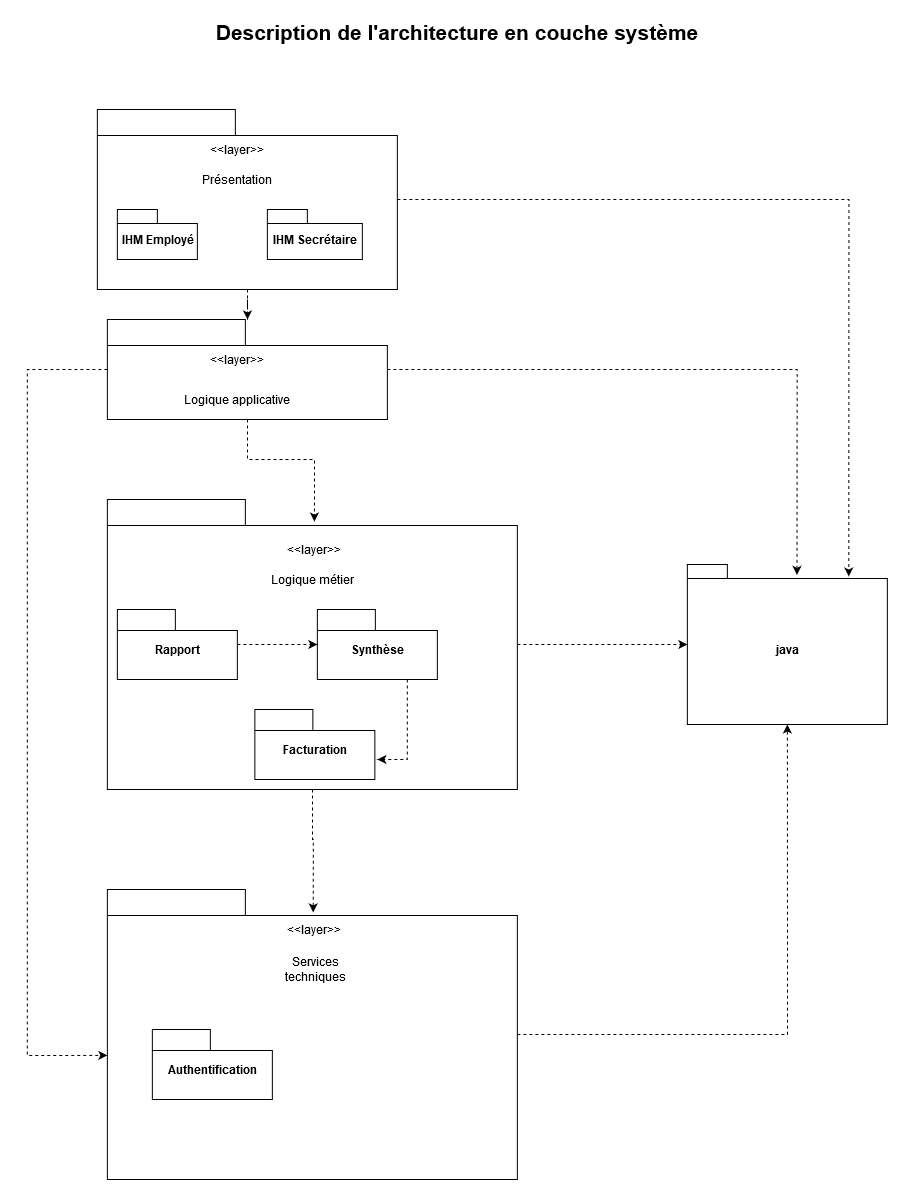

The diagram above was exported from draw.io. Its source (the exported page's mxGraphModel, read from the mxfile embedded in the PNG):
<mxGraphModel dx="2903" dy="1150" grid="1" gridSize="10" guides="1" tooltips="1" connect="1" arrows="1" fold="1" page="1" pageScale="1" pageWidth="827" pageHeight="1169" math="0" shadow="0">
  <root>
    <mxCell id="0" />
    <mxCell id="1" parent="0" />
    <mxCell id="uZiA0lGMlhXh0MMgcKrx-19" value="" style="edgeStyle=orthogonalEdgeStyle;rounded=0;orthogonalLoop=1;jettySize=auto;html=1;dashed=1;" edge="1" parent="1" source="uZiA0lGMlhXh0MMgcKrx-13" target="uZiA0lGMlhXh0MMgcKrx-18">
      <mxGeometry relative="1" as="geometry" />
    </mxCell>
    <mxCell id="uZiA0lGMlhXh0MMgcKrx-50" value="" style="edgeStyle=orthogonalEdgeStyle;rounded=0;orthogonalLoop=1;jettySize=auto;html=1;dashed=1;entryX=0.807;entryY=0.075;entryDx=0;entryDy=0;entryPerimeter=0;" edge="1" parent="1" source="uZiA0lGMlhXh0MMgcKrx-13" target="uZiA0lGMlhXh0MMgcKrx-46">
      <mxGeometry relative="1" as="geometry">
        <mxPoint x="29.860000000000014" y="187" as="targetPoint" />
      </mxGeometry>
    </mxCell>
    <mxCell id="uZiA0lGMlhXh0MMgcKrx-13" value="" style="shape=folder;fontStyle=1;spacingTop=10;tabWidth=138;tabHeight=26;tabPosition=left;html=1;strokeColor=#000000;fillColor=none;" vertex="1" parent="1">
      <mxGeometry x="-350.14" y="97" width="300" height="180" as="geometry" />
    </mxCell>
    <mxCell id="uZiA0lGMlhXh0MMgcKrx-24" value="" style="edgeStyle=orthogonalEdgeStyle;rounded=0;orthogonalLoop=1;jettySize=auto;html=1;dashed=1;entryX=0.505;entryY=0.076;entryDx=0;entryDy=0;entryPerimeter=0;" edge="1" parent="1" source="uZiA0lGMlhXh0MMgcKrx-18" target="uZiA0lGMlhXh0MMgcKrx-23">
      <mxGeometry relative="1" as="geometry" />
    </mxCell>
    <mxCell id="uZiA0lGMlhXh0MMgcKrx-45" value="" style="edgeStyle=orthogonalEdgeStyle;rounded=0;orthogonalLoop=1;jettySize=auto;html=1;dashed=1;entryX=0;entryY=0.572;entryDx=0;entryDy=0;entryPerimeter=0;" edge="1" parent="1" source="uZiA0lGMlhXh0MMgcKrx-18" target="uZiA0lGMlhXh0MMgcKrx-39">
      <mxGeometry relative="1" as="geometry">
        <mxPoint x="-450.14" y="1043" as="targetPoint" />
        <Array as="points">
          <mxPoint x="-420.14" y="357" />
          <mxPoint x="-420.14" y="1043" />
        </Array>
      </mxGeometry>
    </mxCell>
    <mxCell id="uZiA0lGMlhXh0MMgcKrx-48" value="" style="edgeStyle=orthogonalEdgeStyle;rounded=0;orthogonalLoop=1;jettySize=auto;html=1;dashed=1;entryX=0.548;entryY=0.065;entryDx=0;entryDy=0;entryPerimeter=0;" edge="1" parent="1" source="uZiA0lGMlhXh0MMgcKrx-18" target="uZiA0lGMlhXh0MMgcKrx-46">
      <mxGeometry relative="1" as="geometry">
        <mxPoint x="19.860000000000014" y="357" as="targetPoint" />
      </mxGeometry>
    </mxCell>
    <mxCell id="uZiA0lGMlhXh0MMgcKrx-18" value="" style="shape=folder;fontStyle=1;spacingTop=10;tabWidth=138;tabHeight=26;tabPosition=left;html=1;strokeColor=#000000;fillColor=none;" vertex="1" parent="1">
      <mxGeometry x="-340.14" y="307" width="280" height="100" as="geometry" />
    </mxCell>
    <mxCell id="uZiA0lGMlhXh0MMgcKrx-40" value="" style="edgeStyle=orthogonalEdgeStyle;rounded=0;orthogonalLoop=1;jettySize=auto;html=1;dashed=1;entryX=0.502;entryY=0.079;entryDx=0;entryDy=0;entryPerimeter=0;" edge="1" parent="1" source="uZiA0lGMlhXh0MMgcKrx-23" target="uZiA0lGMlhXh0MMgcKrx-39">
      <mxGeometry relative="1" as="geometry" />
    </mxCell>
    <mxCell id="uZiA0lGMlhXh0MMgcKrx-52" value="" style="edgeStyle=orthogonalEdgeStyle;rounded=0;orthogonalLoop=1;jettySize=auto;html=1;dashed=1;entryX=0;entryY=0.5;entryDx=0;entryDy=0;entryPerimeter=0;" edge="1" parent="1" source="uZiA0lGMlhXh0MMgcKrx-23" target="uZiA0lGMlhXh0MMgcKrx-46">
      <mxGeometry relative="1" as="geometry">
        <mxPoint x="149.86" y="632" as="targetPoint" />
      </mxGeometry>
    </mxCell>
    <mxCell id="uZiA0lGMlhXh0MMgcKrx-23" value="" style="shape=folder;fontStyle=1;spacingTop=10;tabWidth=138;tabHeight=26;tabPosition=left;html=1;strokeColor=#000000;fillColor=none;" vertex="1" parent="1">
      <mxGeometry x="-340.14" y="487" width="410" height="290" as="geometry" />
    </mxCell>
    <mxCell id="uZiA0lGMlhXh0MMgcKrx-54" value="" style="edgeStyle=orthogonalEdgeStyle;rounded=0;orthogonalLoop=1;jettySize=auto;html=1;dashed=1;entryX=0.5;entryY=1;entryDx=0;entryDy=0;entryPerimeter=0;" edge="1" parent="1" source="uZiA0lGMlhXh0MMgcKrx-39" target="uZiA0lGMlhXh0MMgcKrx-46">
      <mxGeometry relative="1" as="geometry">
        <mxPoint x="149.86" y="1021.9999999999998" as="targetPoint" />
      </mxGeometry>
    </mxCell>
    <mxCell id="uZiA0lGMlhXh0MMgcKrx-39" value="" style="shape=folder;fontStyle=1;spacingTop=10;tabWidth=138;tabHeight=26;tabPosition=left;html=1;strokeColor=#000000;fillColor=none;" vertex="1" parent="1">
      <mxGeometry x="-340.14" y="877" width="410" height="290" as="geometry" />
    </mxCell>
    <mxCell id="uZiA0lGMlhXh0MMgcKrx-14" value="IHM Employé" style="shape=folder;fontStyle=1;spacingTop=10;tabWidth=40;tabHeight=14;tabPosition=left;html=1;strokeColor=#000000;fillColor=none;" vertex="1" parent="1">
      <mxGeometry x="-330.14" y="197" width="80" height="50" as="geometry" />
    </mxCell>
    <mxCell id="uZiA0lGMlhXh0MMgcKrx-16" value="IHM Secrétaire" style="shape=folder;fontStyle=1;spacingTop=10;tabWidth=40;tabHeight=14;tabPosition=left;html=1;strokeColor=#000000;fillColor=none;" vertex="1" parent="1">
      <mxGeometry x="-180.14" y="197" width="95" height="50" as="geometry" />
    </mxCell>
    <mxCell id="uZiA0lGMlhXh0MMgcKrx-17" value="&amp;lt;&amp;lt;layer&amp;gt;&amp;gt;" style="text;html=1;strokeColor=none;fillColor=none;align=center;verticalAlign=middle;whiteSpace=wrap;rounded=0;" vertex="1" parent="1">
      <mxGeometry x="-280.14" y="127" width="140" height="20" as="geometry" />
    </mxCell>
    <mxCell id="uZiA0lGMlhXh0MMgcKrx-20" value="&amp;lt;&amp;lt;layer&amp;gt;&amp;gt;" style="text;html=1;strokeColor=none;fillColor=none;align=center;verticalAlign=middle;whiteSpace=wrap;rounded=0;" vertex="1" parent="1">
      <mxGeometry x="-295.14" y="337" width="170" height="20" as="geometry" />
    </mxCell>
    <mxCell id="uZiA0lGMlhXh0MMgcKrx-21" value="Présentation" style="text;html=1;strokeColor=none;fillColor=none;align=center;verticalAlign=middle;whiteSpace=wrap;rounded=0;" vertex="1" parent="1">
      <mxGeometry x="-280.14" y="157" width="140" height="20" as="geometry" />
    </mxCell>
    <mxCell id="uZiA0lGMlhXh0MMgcKrx-22" value="Logique applicative" style="text;html=1;strokeColor=none;fillColor=none;align=center;verticalAlign=middle;whiteSpace=wrap;rounded=0;" vertex="1" parent="1">
      <mxGeometry x="-265.14" y="377" width="110" height="20" as="geometry" />
    </mxCell>
    <mxCell id="uZiA0lGMlhXh0MMgcKrx-25" value="&amp;lt;&amp;lt;layer&amp;gt;&amp;gt;" style="text;html=1;strokeColor=none;fillColor=none;align=center;verticalAlign=middle;whiteSpace=wrap;rounded=0;" vertex="1" parent="1">
      <mxGeometry x="-217.64" y="527" width="170" height="20" as="geometry" />
    </mxCell>
    <mxCell id="uZiA0lGMlhXh0MMgcKrx-26" value="Logique métier" style="text;html=1;strokeColor=none;fillColor=none;align=center;verticalAlign=middle;whiteSpace=wrap;rounded=0;" vertex="1" parent="1">
      <mxGeometry x="-190.14" y="557" width="110" height="20" as="geometry" />
    </mxCell>
    <mxCell id="uZiA0lGMlhXh0MMgcKrx-35" value="" style="edgeStyle=orthogonalEdgeStyle;rounded=0;orthogonalLoop=1;jettySize=auto;html=1;dashed=1;" edge="1" parent="1" source="uZiA0lGMlhXh0MMgcKrx-28" target="uZiA0lGMlhXh0MMgcKrx-34">
      <mxGeometry relative="1" as="geometry" />
    </mxCell>
    <mxCell id="uZiA0lGMlhXh0MMgcKrx-28" value="Rapport" style="shape=folder;fontStyle=1;spacingTop=10;tabWidth=58;tabHeight=21;tabPosition=left;html=1;strokeColor=#000000;fillColor=none;" vertex="1" parent="1">
      <mxGeometry x="-330.14" y="597" width="120" height="70" as="geometry" />
    </mxCell>
    <mxCell id="uZiA0lGMlhXh0MMgcKrx-37" value="" style="edgeStyle=orthogonalEdgeStyle;rounded=0;orthogonalLoop=1;jettySize=auto;html=1;dashed=1;" edge="1" parent="1" source="uZiA0lGMlhXh0MMgcKrx-34">
      <mxGeometry relative="1" as="geometry">
        <mxPoint x="-70.13999999999999" y="747" as="targetPoint" />
        <Array as="points">
          <mxPoint x="-40.139999999999986" y="747" />
        </Array>
      </mxGeometry>
    </mxCell>
    <mxCell id="uZiA0lGMlhXh0MMgcKrx-34" value="Synthèse" style="shape=folder;fontStyle=1;spacingTop=10;tabWidth=58;tabHeight=21;tabPosition=left;html=1;strokeColor=#000000;fillColor=none;" vertex="1" parent="1">
      <mxGeometry x="-130.14" y="597" width="120" height="70" as="geometry" />
    </mxCell>
    <mxCell id="uZiA0lGMlhXh0MMgcKrx-29" value="Facturation" style="shape=folder;fontStyle=1;spacingTop=10;tabWidth=58;tabHeight=21;tabPosition=left;html=1;strokeColor=#000000;fillColor=none;" vertex="1" parent="1">
      <mxGeometry x="-192.64" y="697" width="120" height="70" as="geometry" />
    </mxCell>
    <mxCell id="uZiA0lGMlhXh0MMgcKrx-41" value="&amp;lt;&amp;lt;layer&amp;gt;&amp;gt;" style="text;html=1;strokeColor=none;fillColor=none;align=center;verticalAlign=middle;whiteSpace=wrap;rounded=0;" vertex="1" parent="1">
      <mxGeometry x="-152.64" y="907" width="40" height="20" as="geometry" />
    </mxCell>
    <mxCell id="uZiA0lGMlhXh0MMgcKrx-42" value="Services techniques" style="text;html=1;strokeColor=none;fillColor=none;align=center;verticalAlign=middle;whiteSpace=wrap;rounded=0;" vertex="1" parent="1">
      <mxGeometry x="-186.39" y="947" width="107.5" height="20" as="geometry" />
    </mxCell>
    <mxCell id="uZiA0lGMlhXh0MMgcKrx-43" value="Authentification" style="shape=folder;fontStyle=1;spacingTop=10;tabWidth=58;tabHeight=21;tabPosition=left;html=1;strokeColor=#000000;fillColor=none;" vertex="1" parent="1">
      <mxGeometry x="-295.14" y="1017" width="120" height="70" as="geometry" />
    </mxCell>
    <mxCell id="uZiA0lGMlhXh0MMgcKrx-46" value="java" style="shape=folder;fontStyle=1;spacingTop=10;tabWidth=40;tabHeight=14;tabPosition=left;html=1;strokeColor=#000000;fillColor=none;" vertex="1" parent="1">
      <mxGeometry x="239.86" y="552" width="200" height="160" as="geometry" />
    </mxCell>
    <mxCell id="uZiA0lGMlhXh0MMgcKrx-55" value="&lt;b&gt;&lt;font style=&quot;font-size: 21px&quot;&gt;Description de l'architecture en couche système&lt;/font&gt;&lt;/b&gt;" style="text;html=1;strokeColor=none;fillColor=none;align=center;verticalAlign=middle;whiteSpace=wrap;rounded=0;" vertex="1" parent="1">
      <mxGeometry x="-260" y="10" width="540" height="20" as="geometry" />
    </mxCell>
  </root>
</mxGraphModel>